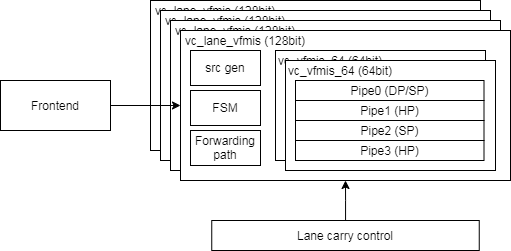

The diagram above was exported from draw.io. Its source (the exported page's mxGraphModel, read from the mxfile embedded in the PNG):
<mxGraphModel dx="1278" dy="949" grid="1" gridSize="10" guides="1" tooltips="1" connect="1" arrows="1" fold="1" page="1" pageScale="1" pageWidth="827" pageHeight="1169" background="#ffffff" math="0" shadow="0">
  <root>
    <mxCell id="0" />
    <mxCell id="1" parent="0" />
    <mxCell id="2" value="Frontend" style="rounded=0;whiteSpace=wrap;html=1;" vertex="1" parent="1">
      <mxGeometry x="70" y="330" width="110" height="50" as="geometry" />
    </mxCell>
    <mxCell id="3" style="edgeStyle=orthogonalEdgeStyle;rounded=0;orthogonalLoop=1;jettySize=auto;html=1;entryX=0.5;entryY=1;entryDx=0;entryDy=0;" edge="1" source="4" target="70" parent="1">
      <mxGeometry relative="1" as="geometry" />
    </mxCell>
    <mxCell id="4" value="Lane carry control" style="rounded=0;whiteSpace=wrap;html=1;" vertex="1" parent="1">
      <mxGeometry x="281.25" y="470" width="267.5" height="30" as="geometry" />
    </mxCell>
    <mxCell id="5" value="" style="group" vertex="1" connectable="0" parent="1">
      <mxGeometry x="220" y="250" width="360" height="180" as="geometry" />
    </mxCell>
    <mxCell id="6" value="" style="group" vertex="1" connectable="0" parent="5">
      <mxGeometry width="330" height="150" as="geometry" />
    </mxCell>
    <mxCell id="7" value="" style="rounded=0;whiteSpace=wrap;html=1;" vertex="1" parent="6">
      <mxGeometry width="330" height="150" as="geometry" />
    </mxCell>
    <mxCell id="8" value="vc_lane_vfmis (128bit)" style="text;html=1;strokeColor=none;fillColor=none;align=center;verticalAlign=middle;whiteSpace=wrap;rounded=0;" vertex="1" parent="6">
      <mxGeometry width="130" height="20" as="geometry" />
    </mxCell>
    <mxCell id="9" value="src gen" style="rounded=0;whiteSpace=wrap;html=1;" vertex="1" parent="6">
      <mxGeometry x="10" y="20" width="70" height="35" as="geometry" />
    </mxCell>
    <mxCell id="10" value="FSM" style="rounded=0;whiteSpace=wrap;html=1;" vertex="1" parent="6">
      <mxGeometry x="10" y="60" width="70" height="35" as="geometry" />
    </mxCell>
    <mxCell id="11" value="Forwarding path" style="rounded=0;whiteSpace=wrap;html=1;" vertex="1" parent="6">
      <mxGeometry x="10" y="100" width="70" height="35" as="geometry" />
    </mxCell>
    <mxCell id="12" value="" style="group" vertex="1" connectable="0" parent="6">
      <mxGeometry x="95" y="20" width="220" height="120" as="geometry" />
    </mxCell>
    <mxCell id="13" value="" style="group" vertex="1" connectable="0" parent="12">
      <mxGeometry width="210" height="110" as="geometry" />
    </mxCell>
    <mxCell id="14" value="" style="rounded=0;whiteSpace=wrap;html=1;" vertex="1" parent="13">
      <mxGeometry width="210" height="110" as="geometry" />
    </mxCell>
    <mxCell id="15" value="Pipe0 (DP/SP)" style="rounded=0;whiteSpace=wrap;html=1;" vertex="1" parent="13">
      <mxGeometry x="10" y="20" width="188.5" height="20" as="geometry" />
    </mxCell>
    <mxCell id="16" value="Pipe1 (HP)" style="rounded=0;whiteSpace=wrap;html=1;" vertex="1" parent="13">
      <mxGeometry x="10" y="40" width="188.5" height="20" as="geometry" />
    </mxCell>
    <mxCell id="17" value="Pipe2 (SP)" style="rounded=0;whiteSpace=wrap;html=1;" vertex="1" parent="13">
      <mxGeometry x="10" y="60" width="188.5" height="20" as="geometry" />
    </mxCell>
    <mxCell id="18" value="Pipe3 (HP)" style="rounded=0;whiteSpace=wrap;html=1;" vertex="1" parent="13">
      <mxGeometry x="10" y="80" width="188.5" height="20" as="geometry" />
    </mxCell>
    <mxCell id="19" value="vc_vfmis_64 (64bit)" style="text;html=1;strokeColor=none;fillColor=none;align=center;verticalAlign=middle;whiteSpace=wrap;rounded=0;" vertex="1" parent="13">
      <mxGeometry width="110" height="20" as="geometry" />
    </mxCell>
    <mxCell id="20" value="" style="group" vertex="1" connectable="0" parent="12">
      <mxGeometry x="10" y="10" width="210" height="110" as="geometry" />
    </mxCell>
    <mxCell id="21" value="" style="rounded=0;whiteSpace=wrap;html=1;" vertex="1" parent="20">
      <mxGeometry width="210" height="110" as="geometry" />
    </mxCell>
    <mxCell id="22" value="Pipe0 (DP/SP)" style="rounded=0;whiteSpace=wrap;html=1;" vertex="1" parent="20">
      <mxGeometry x="10" y="20" width="188.5" height="20" as="geometry" />
    </mxCell>
    <mxCell id="23" value="Pipe1 (HP)" style="rounded=0;whiteSpace=wrap;html=1;" vertex="1" parent="20">
      <mxGeometry x="10" y="40" width="188.5" height="20" as="geometry" />
    </mxCell>
    <mxCell id="24" value="Pipe2 (SP)" style="rounded=0;whiteSpace=wrap;html=1;" vertex="1" parent="20">
      <mxGeometry x="10" y="60" width="188.5" height="20" as="geometry" />
    </mxCell>
    <mxCell id="25" value="Pipe3 (HP)" style="rounded=0;whiteSpace=wrap;html=1;" vertex="1" parent="20">
      <mxGeometry x="10" y="80" width="188.5" height="20" as="geometry" />
    </mxCell>
    <mxCell id="26" value="vc_vfmis_64 (64bit)" style="text;html=1;strokeColor=none;fillColor=none;align=center;verticalAlign=middle;whiteSpace=wrap;rounded=0;" vertex="1" parent="20">
      <mxGeometry width="110" height="20" as="geometry" />
    </mxCell>
    <mxCell id="27" value="" style="group" vertex="1" connectable="0" parent="5">
      <mxGeometry x="10" y="10" width="330" height="150" as="geometry" />
    </mxCell>
    <mxCell id="28" value="" style="rounded=0;whiteSpace=wrap;html=1;" vertex="1" parent="27">
      <mxGeometry width="330" height="150" as="geometry" />
    </mxCell>
    <mxCell id="29" value="vc_lane_vfmis (128bit)" style="text;html=1;strokeColor=none;fillColor=none;align=center;verticalAlign=middle;whiteSpace=wrap;rounded=0;" vertex="1" parent="27">
      <mxGeometry width="130" height="20" as="geometry" />
    </mxCell>
    <mxCell id="30" value="src gen" style="rounded=0;whiteSpace=wrap;html=1;" vertex="1" parent="27">
      <mxGeometry x="10" y="20" width="70" height="35" as="geometry" />
    </mxCell>
    <mxCell id="31" value="FSM" style="rounded=0;whiteSpace=wrap;html=1;" vertex="1" parent="27">
      <mxGeometry x="10" y="60" width="70" height="35" as="geometry" />
    </mxCell>
    <mxCell id="32" value="Forwarding path" style="rounded=0;whiteSpace=wrap;html=1;" vertex="1" parent="27">
      <mxGeometry x="10" y="100" width="70" height="35" as="geometry" />
    </mxCell>
    <mxCell id="33" value="" style="group" vertex="1" connectable="0" parent="27">
      <mxGeometry x="95" y="20" width="220" height="120" as="geometry" />
    </mxCell>
    <mxCell id="34" value="" style="group" vertex="1" connectable="0" parent="33">
      <mxGeometry width="210" height="110" as="geometry" />
    </mxCell>
    <mxCell id="35" value="" style="rounded=0;whiteSpace=wrap;html=1;" vertex="1" parent="34">
      <mxGeometry width="210" height="110" as="geometry" />
    </mxCell>
    <mxCell id="36" value="Pipe0 (DP/SP)" style="rounded=0;whiteSpace=wrap;html=1;" vertex="1" parent="34">
      <mxGeometry x="10" y="20" width="188.5" height="20" as="geometry" />
    </mxCell>
    <mxCell id="37" value="Pipe1 (HP)" style="rounded=0;whiteSpace=wrap;html=1;" vertex="1" parent="34">
      <mxGeometry x="10" y="40" width="188.5" height="20" as="geometry" />
    </mxCell>
    <mxCell id="38" value="Pipe2 (SP)" style="rounded=0;whiteSpace=wrap;html=1;" vertex="1" parent="34">
      <mxGeometry x="10" y="60" width="188.5" height="20" as="geometry" />
    </mxCell>
    <mxCell id="39" value="Pipe3 (HP)" style="rounded=0;whiteSpace=wrap;html=1;" vertex="1" parent="34">
      <mxGeometry x="10" y="80" width="188.5" height="20" as="geometry" />
    </mxCell>
    <mxCell id="40" value="vc_vfmis_64 (64bit)" style="text;html=1;strokeColor=none;fillColor=none;align=center;verticalAlign=middle;whiteSpace=wrap;rounded=0;" vertex="1" parent="34">
      <mxGeometry width="110" height="20" as="geometry" />
    </mxCell>
    <mxCell id="41" value="" style="group" vertex="1" connectable="0" parent="33">
      <mxGeometry x="10" y="10" width="210" height="110" as="geometry" />
    </mxCell>
    <mxCell id="42" value="" style="rounded=0;whiteSpace=wrap;html=1;" vertex="1" parent="41">
      <mxGeometry width="210" height="110" as="geometry" />
    </mxCell>
    <mxCell id="43" value="Pipe0 (DP/SP)" style="rounded=0;whiteSpace=wrap;html=1;" vertex="1" parent="41">
      <mxGeometry x="10" y="20" width="188.5" height="20" as="geometry" />
    </mxCell>
    <mxCell id="44" value="Pipe1 (HP)" style="rounded=0;whiteSpace=wrap;html=1;" vertex="1" parent="41">
      <mxGeometry x="10" y="40" width="188.5" height="20" as="geometry" />
    </mxCell>
    <mxCell id="45" value="Pipe2 (SP)" style="rounded=0;whiteSpace=wrap;html=1;" vertex="1" parent="41">
      <mxGeometry x="10" y="60" width="188.5" height="20" as="geometry" />
    </mxCell>
    <mxCell id="46" value="Pipe3 (HP)" style="rounded=0;whiteSpace=wrap;html=1;" vertex="1" parent="41">
      <mxGeometry x="10" y="80" width="188.5" height="20" as="geometry" />
    </mxCell>
    <mxCell id="47" value="vc_vfmis_64 (64bit)" style="text;html=1;strokeColor=none;fillColor=none;align=center;verticalAlign=middle;whiteSpace=wrap;rounded=0;" vertex="1" parent="41">
      <mxGeometry width="110" height="20" as="geometry" />
    </mxCell>
    <mxCell id="48" value="" style="group" vertex="1" connectable="0" parent="5">
      <mxGeometry x="20" y="20" width="330" height="150" as="geometry" />
    </mxCell>
    <mxCell id="49" value="" style="rounded=0;whiteSpace=wrap;html=1;" vertex="1" parent="48">
      <mxGeometry width="330" height="150" as="geometry" />
    </mxCell>
    <mxCell id="50" value="vc_lane_vfmis (128bit)" style="text;html=1;strokeColor=none;fillColor=none;align=center;verticalAlign=middle;whiteSpace=wrap;rounded=0;" vertex="1" parent="48">
      <mxGeometry width="130" height="20" as="geometry" />
    </mxCell>
    <mxCell id="51" value="src gen" style="rounded=0;whiteSpace=wrap;html=1;" vertex="1" parent="48">
      <mxGeometry x="10" y="20" width="70" height="35" as="geometry" />
    </mxCell>
    <mxCell id="52" value="FSM" style="rounded=0;whiteSpace=wrap;html=1;" vertex="1" parent="48">
      <mxGeometry x="10" y="60" width="70" height="35" as="geometry" />
    </mxCell>
    <mxCell id="53" value="Forwarding path" style="rounded=0;whiteSpace=wrap;html=1;" vertex="1" parent="48">
      <mxGeometry x="10" y="100" width="70" height="35" as="geometry" />
    </mxCell>
    <mxCell id="54" value="" style="group" vertex="1" connectable="0" parent="48">
      <mxGeometry x="95" y="20" width="220" height="120" as="geometry" />
    </mxCell>
    <mxCell id="55" value="" style="group" vertex="1" connectable="0" parent="54">
      <mxGeometry width="210" height="110" as="geometry" />
    </mxCell>
    <mxCell id="56" value="" style="rounded=0;whiteSpace=wrap;html=1;" vertex="1" parent="55">
      <mxGeometry width="210" height="110" as="geometry" />
    </mxCell>
    <mxCell id="57" value="Pipe0 (DP/SP)" style="rounded=0;whiteSpace=wrap;html=1;" vertex="1" parent="55">
      <mxGeometry x="10" y="20" width="188.5" height="20" as="geometry" />
    </mxCell>
    <mxCell id="58" value="Pipe1 (HP)" style="rounded=0;whiteSpace=wrap;html=1;" vertex="1" parent="55">
      <mxGeometry x="10" y="40" width="188.5" height="20" as="geometry" />
    </mxCell>
    <mxCell id="59" value="Pipe2 (SP)" style="rounded=0;whiteSpace=wrap;html=1;" vertex="1" parent="55">
      <mxGeometry x="10" y="60" width="188.5" height="20" as="geometry" />
    </mxCell>
    <mxCell id="60" value="Pipe3 (HP)" style="rounded=0;whiteSpace=wrap;html=1;" vertex="1" parent="55">
      <mxGeometry x="10" y="80" width="188.5" height="20" as="geometry" />
    </mxCell>
    <mxCell id="61" value="vc_vfmis_64 (64bit)" style="text;html=1;strokeColor=none;fillColor=none;align=center;verticalAlign=middle;whiteSpace=wrap;rounded=0;" vertex="1" parent="55">
      <mxGeometry width="110" height="20" as="geometry" />
    </mxCell>
    <mxCell id="62" value="" style="group" vertex="1" connectable="0" parent="54">
      <mxGeometry x="10" y="10" width="210" height="110" as="geometry" />
    </mxCell>
    <mxCell id="63" value="" style="rounded=0;whiteSpace=wrap;html=1;" vertex="1" parent="62">
      <mxGeometry width="210" height="110" as="geometry" />
    </mxCell>
    <mxCell id="64" value="Pipe0 (DP/SP)" style="rounded=0;whiteSpace=wrap;html=1;" vertex="1" parent="62">
      <mxGeometry x="10" y="20" width="188.5" height="20" as="geometry" />
    </mxCell>
    <mxCell id="65" value="Pipe1 (HP)" style="rounded=0;whiteSpace=wrap;html=1;" vertex="1" parent="62">
      <mxGeometry x="10" y="40" width="188.5" height="20" as="geometry" />
    </mxCell>
    <mxCell id="66" value="Pipe2 (SP)" style="rounded=0;whiteSpace=wrap;html=1;" vertex="1" parent="62">
      <mxGeometry x="10" y="60" width="188.5" height="20" as="geometry" />
    </mxCell>
    <mxCell id="67" value="Pipe3 (HP)" style="rounded=0;whiteSpace=wrap;html=1;" vertex="1" parent="62">
      <mxGeometry x="10" y="80" width="188.5" height="20" as="geometry" />
    </mxCell>
    <mxCell id="68" value="vc_vfmis_64 (64bit)" style="text;html=1;strokeColor=none;fillColor=none;align=center;verticalAlign=middle;whiteSpace=wrap;rounded=0;" vertex="1" parent="62">
      <mxGeometry width="110" height="20" as="geometry" />
    </mxCell>
    <mxCell id="69" value="" style="group" vertex="1" connectable="0" parent="5">
      <mxGeometry x="30" y="30" width="330" height="150" as="geometry" />
    </mxCell>
    <mxCell id="70" value="" style="rounded=0;whiteSpace=wrap;html=1;" vertex="1" parent="69">
      <mxGeometry width="330" height="150" as="geometry" />
    </mxCell>
    <mxCell id="71" value="vc_lane_vfmis (128bit)" style="text;html=1;strokeColor=none;fillColor=none;align=center;verticalAlign=middle;whiteSpace=wrap;rounded=0;" vertex="1" parent="69">
      <mxGeometry width="130" height="20" as="geometry" />
    </mxCell>
    <mxCell id="72" value="src gen" style="rounded=0;whiteSpace=wrap;html=1;" vertex="1" parent="69">
      <mxGeometry x="10" y="20" width="70" height="35" as="geometry" />
    </mxCell>
    <mxCell id="73" value="FSM" style="rounded=0;whiteSpace=wrap;html=1;" vertex="1" parent="69">
      <mxGeometry x="10" y="60" width="70" height="35" as="geometry" />
    </mxCell>
    <mxCell id="74" value="Forwarding path" style="rounded=0;whiteSpace=wrap;html=1;" vertex="1" parent="69">
      <mxGeometry x="10" y="100" width="70" height="35" as="geometry" />
    </mxCell>
    <mxCell id="75" value="" style="group" vertex="1" connectable="0" parent="69">
      <mxGeometry x="95" y="20" width="220" height="120" as="geometry" />
    </mxCell>
    <mxCell id="76" value="" style="group" vertex="1" connectable="0" parent="75">
      <mxGeometry width="210" height="110" as="geometry" />
    </mxCell>
    <mxCell id="77" value="" style="rounded=0;whiteSpace=wrap;html=1;" vertex="1" parent="76">
      <mxGeometry width="210" height="110" as="geometry" />
    </mxCell>
    <mxCell id="78" value="Pipe0 (DP/SP)" style="rounded=0;whiteSpace=wrap;html=1;" vertex="1" parent="76">
      <mxGeometry x="10" y="20" width="188.5" height="20" as="geometry" />
    </mxCell>
    <mxCell id="79" value="Pipe1 (HP)" style="rounded=0;whiteSpace=wrap;html=1;" vertex="1" parent="76">
      <mxGeometry x="10" y="40" width="188.5" height="20" as="geometry" />
    </mxCell>
    <mxCell id="80" value="Pipe2 (SP)" style="rounded=0;whiteSpace=wrap;html=1;" vertex="1" parent="76">
      <mxGeometry x="10" y="60" width="188.5" height="20" as="geometry" />
    </mxCell>
    <mxCell id="81" value="Pipe3 (HP)" style="rounded=0;whiteSpace=wrap;html=1;" vertex="1" parent="76">
      <mxGeometry x="10" y="80" width="188.5" height="20" as="geometry" />
    </mxCell>
    <mxCell id="82" value="vc_vfmis_64 (64bit)" style="text;html=1;strokeColor=none;fillColor=none;align=center;verticalAlign=middle;whiteSpace=wrap;rounded=0;" vertex="1" parent="76">
      <mxGeometry width="110" height="20" as="geometry" />
    </mxCell>
    <mxCell id="83" value="" style="group" vertex="1" connectable="0" parent="75">
      <mxGeometry x="10" y="10" width="210" height="110" as="geometry" />
    </mxCell>
    <mxCell id="84" value="" style="rounded=0;whiteSpace=wrap;html=1;" vertex="1" parent="83">
      <mxGeometry width="210" height="110" as="geometry" />
    </mxCell>
    <mxCell id="85" value="Pipe0 (DP/SP)" style="rounded=0;whiteSpace=wrap;html=1;" vertex="1" parent="83">
      <mxGeometry x="10" y="20" width="188.5" height="20" as="geometry" />
    </mxCell>
    <mxCell id="86" value="Pipe1 (HP)" style="rounded=0;whiteSpace=wrap;html=1;" vertex="1" parent="83">
      <mxGeometry x="10" y="40" width="188.5" height="20" as="geometry" />
    </mxCell>
    <mxCell id="87" value="Pipe2 (SP)" style="rounded=0;whiteSpace=wrap;html=1;" vertex="1" parent="83">
      <mxGeometry x="10" y="60" width="188.5" height="20" as="geometry" />
    </mxCell>
    <mxCell id="88" value="Pipe3 (HP)" style="rounded=0;whiteSpace=wrap;html=1;" vertex="1" parent="83">
      <mxGeometry x="10" y="80" width="188.5" height="20" as="geometry" />
    </mxCell>
    <mxCell id="89" value="vc_vfmis_64 (64bit)" style="text;html=1;strokeColor=none;fillColor=none;align=center;verticalAlign=middle;whiteSpace=wrap;rounded=0;" vertex="1" parent="83">
      <mxGeometry width="110" height="20" as="geometry" />
    </mxCell>
    <mxCell id="90" style="edgeStyle=orthogonalEdgeStyle;rounded=0;orthogonalLoop=1;jettySize=auto;html=1;entryX=0;entryY=0.5;entryDx=0;entryDy=0;" edge="1" source="2" target="70" parent="1">
      <mxGeometry relative="1" as="geometry" />
    </mxCell>
  </root>
</mxGraphModel>